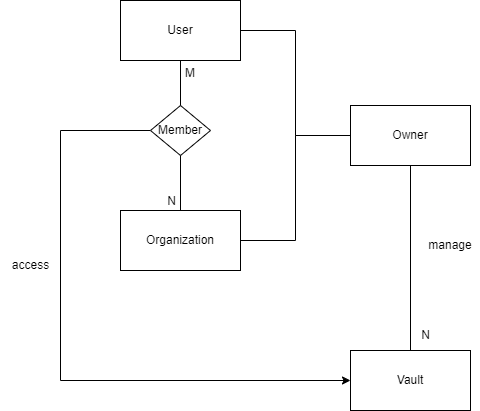

The diagram above was exported from draw.io. Its source (the exported page's mxGraphModel, read from the mxfile embedded in the PNG):
<mxGraphModel dx="1050" dy="564" grid="1" gridSize="10" guides="1" tooltips="1" connect="1" arrows="1" fold="1" page="1" pageScale="1" pageWidth="827" pageHeight="1169" math="0" shadow="0">
  <root>
    <mxCell id="0" />
    <mxCell id="1" parent="0" />
    <mxCell id="C4KcxU4eHtLDVBMtJBdw-16" style="edgeStyle=orthogonalEdgeStyle;rounded=0;orthogonalLoop=1;jettySize=auto;html=1;exitX=1;exitY=0.5;exitDx=0;exitDy=0;entryX=0;entryY=0.5;entryDx=0;entryDy=0;endArrow=none;endFill=0;" edge="1" parent="1" source="C4KcxU4eHtLDVBMtJBdw-1" target="C4KcxU4eHtLDVBMtJBdw-15">
      <mxGeometry relative="1" as="geometry" />
    </mxCell>
    <mxCell id="C4KcxU4eHtLDVBMtJBdw-1" value="User" style="rounded=0;whiteSpace=wrap;html=1;" vertex="1" parent="1">
      <mxGeometry x="360" y="160" width="120" height="60" as="geometry" />
    </mxCell>
    <mxCell id="C4KcxU4eHtLDVBMtJBdw-18" style="edgeStyle=orthogonalEdgeStyle;rounded=0;orthogonalLoop=1;jettySize=auto;html=1;exitX=1;exitY=0.5;exitDx=0;exitDy=0;entryX=0;entryY=0.5;entryDx=0;entryDy=0;endArrow=none;endFill=0;" edge="1" parent="1" source="C4KcxU4eHtLDVBMtJBdw-2" target="C4KcxU4eHtLDVBMtJBdw-15">
      <mxGeometry relative="1" as="geometry" />
    </mxCell>
    <mxCell id="C4KcxU4eHtLDVBMtJBdw-2" value="Organization&lt;span style=&quot;color: rgba(0, 0, 0, 0); font-family: monospace; font-size: 0px; text-align: start; text-wrap: nowrap;&quot;&gt;%3CmxGraphModel%3E%3Croot%3E%3CmxCell%20id%3D%220%22%2F%3E%3CmxCell%20id%3D%221%22%20parent%3D%220%22%2F%3E%3CmxCell%20id%3D%222%22%20value%3D%22User%22%20style%3D%22rounded%3D0%3BwhiteSpace%3Dwrap%3Bhtml%3D1%3B%22%20vertex%3D%221%22%20parent%3D%221%22%3E%3CmxGeometry%20x%3D%22360%22%20y%3D%22160%22%20width%3D%22120%22%20height%3D%2260%22%20as%3D%22geometry%22%2F%3E%3C%2FmxCell%3E%3C%2Froot%3E%3C%2FmxGraphModel%3E&lt;/span&gt;" style="rounded=0;whiteSpace=wrap;html=1;" vertex="1" parent="1">
      <mxGeometry x="360" y="370" width="120" height="60" as="geometry" />
    </mxCell>
    <mxCell id="C4KcxU4eHtLDVBMtJBdw-3" value="Vault" style="rounded=0;whiteSpace=wrap;html=1;" vertex="1" parent="1">
      <mxGeometry x="590" y="510" width="120" height="60" as="geometry" />
    </mxCell>
    <mxCell id="C4KcxU4eHtLDVBMtJBdw-6" value="" style="endArrow=none;html=1;rounded=0;exitX=0.5;exitY=1;exitDx=0;exitDy=0;entryX=0.5;entryY=0;entryDx=0;entryDy=0;" edge="1" parent="1" source="C4KcxU4eHtLDVBMtJBdw-1" target="C4KcxU4eHtLDVBMtJBdw-2">
      <mxGeometry relative="1" as="geometry">
        <mxPoint x="440" y="240" as="sourcePoint" />
        <mxPoint x="420" y="300" as="targetPoint" />
      </mxGeometry>
    </mxCell>
    <mxCell id="C4KcxU4eHtLDVBMtJBdw-7" value="M" style="resizable=0;html=1;whiteSpace=wrap;align=left;verticalAlign=bottom;" connectable="0" vertex="1" parent="C4KcxU4eHtLDVBMtJBdw-6">
      <mxGeometry x="-1" relative="1" as="geometry">
        <mxPoint x="3" y="21" as="offset" />
      </mxGeometry>
    </mxCell>
    <mxCell id="C4KcxU4eHtLDVBMtJBdw-8" value="N" style="resizable=0;html=1;whiteSpace=wrap;align=right;verticalAlign=bottom;" connectable="0" vertex="1" parent="C4KcxU4eHtLDVBMtJBdw-6">
      <mxGeometry x="1" relative="1" as="geometry">
        <mxPoint x="-3" y="-1" as="offset" />
      </mxGeometry>
    </mxCell>
    <mxCell id="C4KcxU4eHtLDVBMtJBdw-9" value="" style="endArrow=none;html=1;rounded=0;entryX=0.5;entryY=1;entryDx=0;entryDy=0;exitX=0.5;exitY=0;exitDx=0;exitDy=0;" edge="1" parent="1" source="C4KcxU4eHtLDVBMtJBdw-3" target="C4KcxU4eHtLDVBMtJBdw-15">
      <mxGeometry relative="1" as="geometry">
        <mxPoint x="550" y="330" as="sourcePoint" />
        <mxPoint x="710" y="330" as="targetPoint" />
      </mxGeometry>
    </mxCell>
    <mxCell id="C4KcxU4eHtLDVBMtJBdw-10" value="1" style="resizable=0;html=1;whiteSpace=wrap;align=right;verticalAlign=bottom;" connectable="0" vertex="1" parent="C4KcxU4eHtLDVBMtJBdw-9">
      <mxGeometry x="1" relative="1" as="geometry">
        <mxPoint x="13" as="offset" />
      </mxGeometry>
    </mxCell>
    <mxCell id="C4KcxU4eHtLDVBMtJBdw-11" value="N" style="text;html=1;align=center;verticalAlign=middle;resizable=0;points=[];autosize=1;strokeColor=none;fillColor=none;" vertex="1" parent="1">
      <mxGeometry x="650" y="480" width="30" height="30" as="geometry" />
    </mxCell>
    <mxCell id="C4KcxU4eHtLDVBMtJBdw-20" style="edgeStyle=orthogonalEdgeStyle;rounded=0;orthogonalLoop=1;jettySize=auto;html=1;exitX=0;exitY=0.5;exitDx=0;exitDy=0;entryX=0;entryY=0.5;entryDx=0;entryDy=0;" edge="1" parent="1" source="C4KcxU4eHtLDVBMtJBdw-12" target="C4KcxU4eHtLDVBMtJBdw-3">
      <mxGeometry relative="1" as="geometry">
        <Array as="points">
          <mxPoint x="300" y="290" />
          <mxPoint x="300" y="540" />
        </Array>
      </mxGeometry>
    </mxCell>
    <mxCell id="C4KcxU4eHtLDVBMtJBdw-12" value="Member" style="rhombus;whiteSpace=wrap;html=1;" vertex="1" parent="1">
      <mxGeometry x="390" y="265" width="60" height="50" as="geometry" />
    </mxCell>
    <mxCell id="C4KcxU4eHtLDVBMtJBdw-15" value="Owner" style="rounded=0;whiteSpace=wrap;html=1;" vertex="1" parent="1">
      <mxGeometry x="590" y="265" width="120" height="60" as="geometry" />
    </mxCell>
    <mxCell id="C4KcxU4eHtLDVBMtJBdw-19" value="manage" style="text;html=1;align=center;verticalAlign=middle;whiteSpace=wrap;rounded=0;" vertex="1" parent="1">
      <mxGeometry x="660" y="390" width="60" height="30" as="geometry" />
    </mxCell>
    <mxCell id="C4KcxU4eHtLDVBMtJBdw-21" value="access" style="text;html=1;align=center;verticalAlign=middle;resizable=0;points=[];autosize=1;strokeColor=none;fillColor=none;" vertex="1" parent="1">
      <mxGeometry x="240" y="410" width="60" height="30" as="geometry" />
    </mxCell>
  </root>
</mxGraphModel>